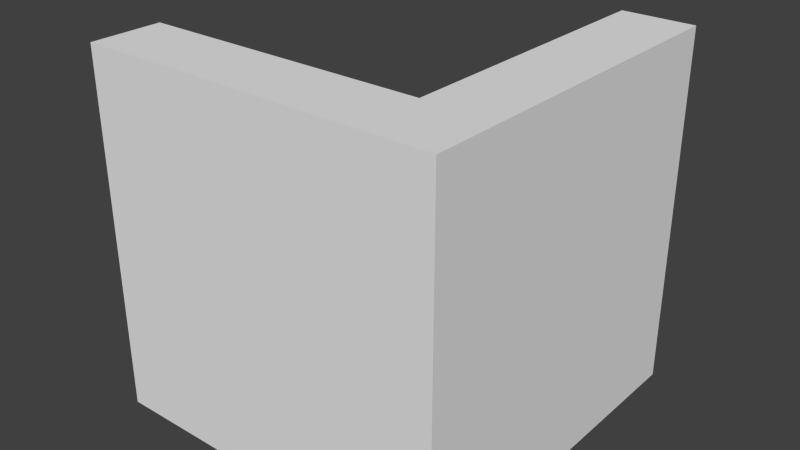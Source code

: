 # Source: character18.blend  (saved by Blender 2.76.0; exported with 4.5.12 LTS)
import bpy
from mathutils import Matrix  # noqa: F401  (used for matrix-valued properties, if any)

bpy.ops.wm.read_factory_settings(use_empty=True)
scene = bpy.context.scene
scene.name = 'Scene'

# ---- collections
col_collection_1 = bpy.data.collections.new('Collection 1'); scene.collection.children.link(col_collection_1)

# ---- world
world_world = bpy.data.worlds.new('World'); scene.world = world_world
world_world.color = (0.05088, 0.05088, 0.05088)
world_world.use_sun_shadow = False
world_world.sun_shadow_jitter_overblur = 0.0
world_world.cycles.sampling_method = 'MANUAL'
world_world.cycles.sample_map_resolution = 256

# ---- meshes
me_cube_002 = bpy.data.meshes.new('Cube.002')
me_cube_002.from_pydata([(-1.0, -1.0, -5.0), (-1.0, -1.0, -3.0), (-1.0, 1.0, -5.0), (-1.0, 1.0, -3.0), (1.0, -1.0, -5.0), (1.0, -1.0, -3.0), (1.0, 1.0, -5.0), (1.0, 1.0, -3.0), (-0.6, 1.0, -3.0), (-0.2, 1.0, -3.0), (0.2, 1.0, -3.0), (0.6, 1.0, -3.0), (0.6, 1.0, -5.0), (0.2, 1.0, -5.0), (-0.2, 1.0, -5.0), (-0.6, 1.0, -5.0), (0.6, -1.0, -3.0), (0.2, -1.0, -3.0), (-0.2, -1.0, -3.0), (-0.6, -1.0, -3.0), (-0.6, -1.0, -5.0), (-0.2, -1.0, -5.0), (0.2, -1.0, -5.0), (0.6, -1.0, -5.0), (-1.0, -0.6, -3.0), (-1.0, -0.6, 3.0), (1.0, -0.6, 3.0), (-0.6, -0.6, 3.0), (-0.2, -0.6, 3.0), (0.2, -0.6, 3.0), (0.2, 1.0, 3.0), (-1.0, -0.6, -5.0), (1.0, -1.0, 1.0), (0.6, -1.0, 1.0), (0.2, -1.0, 1.0), (1.0, -0.6, -3.0), (1.0, -0.6, -5.0), (-0.2, -1.0, 1.0), (-0.6, -1.0, 1.0), (-1.0, -1.0, 1.0), (1.0, 1.0, 1.0), (0.6, 1.0, 1.0), (0.2, 1.0, 1.0), (1.0, -0.6, 1.0), (-0.2, 1.0, 1.0), (-0.2, -0.6, 1.0), (0.2, -0.6, 1.0), (-1.0, -0.6, 1.0), (0.6, -0.6, 5.0), (-1.0, -0.6, -1.0), (-0.6, -0.6, -1.0), (-0.6, -0.6, 1.0), (-0.2, -0.6, -1.0), (0.6, -0.6, 3.0), (0.6, 1.0, 3.0), (-0.6, -0.6, -3.0), (-0.2, -1.0, -1.0), (0.2, -1.0, -1.0), (0.6, -1.0, -1.0), (-0.6, -0.6, -5.0), (0.2, 1.0, -1.0), (-0.2, 1.0, -1.0), (-0.6, 1.0, -1.0), (-0.2, -0.6, -5.0), (-1.0, -1.0, -1.0), (-0.6, -1.0, -1.0), (1.0, -1.0, -1.0), (0.2, -0.6, -5.0), (1.0, -0.6, -1.0), (1.0, 1.0, -1.0), (0.6, 1.0, -1.0), (0.6, -0.6, -5.0), (1.0, 1.0, 3.0), (1.0, -1.0, 3.0), (-0.6, -1.0, 3.0), (-1.0, -1.0, 3.0), (0.6, -1.0, 3.0), (0.2, -1.0, 3.0), (-0.2, -1.0, 3.0), (0.6, -1.0, 5.0), (-0.2, -1.0, 5.0), (-0.6, -1.0, 5.0), (0.2, -1.0, 5.0), (1.0, -1.0, 5.0), (-1.0, -1.0, 5.0), (1.0, -0.6, 5.0), (0.6, 1.0, 5.0), (1.0, 1.0, 5.0), (-0.6, -0.6, 5.0), (-1.0, -0.6, 5.0), (0.2, -0.6, 5.0), (-0.2, -0.6, 5.0)], [], [(50, 49, 47, 51), (11, 7, 6, 12), (35, 5, 4, 36), (19, 1, 0, 20), (69, 70, 41, 40), (58, 66, 32, 33), (16, 5, 66, 58), (34, 33, 76, 77), (40, 41, 54, 72), (42, 46, 29, 30), (68, 69, 40, 43), (52, 50, 51, 45), (27, 25, 89, 88), (77, 76, 79, 82), (5, 16, 23, 4), (16, 17, 22, 23), (17, 18, 21, 22), (18, 19, 20, 21), (3, 8, 15, 2), (8, 9, 14, 15), (9, 10, 13, 14), (10, 11, 12, 13), (22, 67, 71, 23), (32, 43, 26, 73), (53, 54, 30, 29), (67, 13, 12, 71), (21, 63, 67, 22), (72, 54, 86, 87), (28, 27, 88, 91), (63, 14, 13, 67), (20, 59, 63, 21), (78, 77, 82, 80), (73, 26, 85, 83), (59, 15, 14, 63), (0, 31, 59, 20), (49, 64, 39, 47), (65, 56, 37, 38), (31, 2, 15, 59), (1, 19, 65, 64), (60, 61, 44, 42), (70, 60, 42, 41), (8, 55, 50, 62), (19, 18, 56, 65), (46, 42, 44, 45), (33, 32, 73, 76), (11, 10, 60, 70), (18, 17, 57, 56), (51, 47, 25, 27), (41, 42, 30, 54), (24, 1, 64, 49), (5, 35, 68, 66), (43, 40, 72, 26), (9, 8, 62, 61), (10, 9, 61, 60), (17, 16, 58, 57), (55, 24, 49, 50), (7, 11, 70, 69), (55, 8, 3, 24), (23, 71, 36, 4), (35, 7, 69, 68), (66, 68, 43, 32), (71, 12, 6, 36), (57, 58, 33, 34), (61, 52, 45, 44), (7, 35, 36, 6), (64, 65, 38, 39), (1, 24, 31, 0), (56, 57, 34, 37), (52, 61, 62, 50), (24, 3, 2, 31), (45, 51, 27, 28), (37, 34, 77, 78), (39, 38, 74, 75), (46, 45, 28, 29), (47, 39, 75, 25), (38, 37, 78, 74), (85, 87, 86, 48), (83, 85, 48, 79), (81, 88, 89, 84), (79, 48, 90, 82), (82, 90, 91, 80), (80, 91, 88, 81), (76, 73, 83, 79), (54, 53, 48, 86), (25, 75, 84, 89), (26, 72, 87, 85), (53, 29, 90, 48), (75, 74, 81, 84), (74, 78, 80, 81), (29, 28, 91, 90)])
_uv = me_cube_002.uv_layers.new(name='UVMap')
_uv.uv.foreach_set('vector', [0.2788, 0.007574, 0.3354, 0.007574, 0.3354, 0.0642, 0.2788, 0.0642, 0.2788, 0.007574, 0.3354, 0.007574, 0.3354, 0.0642, 0.2788, 0.0642, 0.2788, 0.007574, 0.3354, 0.007574, 0.3354, 0.0642, 0.2788, 0.0642, 0.2788, 0.007574, 0.3354, 0.007574, 0.3354, 0.0642, 0.2788, 0.0642, 0.2788, 0.007574, 0.3354, 0.007574, 0.3354, 0.0642, 0.2788, 0.0642, 0.2788, 0.007574, 0.3354, 0.007574, 0.3354, 0.0642, 0.2788, 0.0642, 0.2788, 0.007574, 0.3354, 0.007574, 0.3354, 0.0642, 0.2788, 0.0642, 0.2788, 0.007574, 0.3354, 0.007574, 0.3354, 0.0642, 0.2788, 0.0642, 0.2788, 0.007574, 0.3354, 0.007574, 0.3354, 0.0642, 0.2788, 0.0642, 0.2788, 0.007574, 0.3354, 0.007574, 0.3354, 0.0642, 0.2788, 0.0642, 0.2788, 0.007574, 0.3354, 0.007574, 0.3354, 0.0642, 0.2788, 0.0642, 0.2788, 0.007574, 0.3354, 0.007574, 0.3354, 0.0642, 0.2788, 0.0642, 0.2788, 0.007574, 0.3354, 0.007574, 0.3354, 0.0642, 0.2788, 0.0642, 0.2788, 0.007574, 0.3354, 0.007574, 0.3354, 0.0642, 0.2788, 0.0642, 0.2788, 0.007574, 0.3354, 0.007574, 0.3354, 0.0642, 0.2788, 0.0642, 0.2788, 0.007574, 0.3354, 0.007574, 0.3354, 0.0642, 0.2788, 0.0642, 0.2788, 0.007574, 0.3354, 0.007574, 0.3354, 0.0642, 0.2788, 0.0642, 0.2788, 0.007574, 0.3354, 0.007574, 0.3354, 0.0642, 0.2788, 0.0642, 0.2788, 0.007574, 0.3354, 0.007574, 0.3354, 0.0642, 0.2788, 0.0642, 0.2788, 0.007574, 0.3354, 0.007574, 0.3354, 0.0642, 0.2788, 0.0642, 0.2788, 0.007574, 0.3354, 0.007574, 0.3354, 0.0642, 0.2788, 0.0642, 0.2788, 0.007574, 0.3354, 0.007574, 0.3354, 0.0642, 0.2788, 0.0642, 0.2788, 0.007574, 0.3354, 0.007574, 0.3354, 0.0642, 0.2788, 0.0642, 0.2788, 0.007574, 0.3354, 0.007574, 0.3354, 0.0642, 0.2788, 0.0642, 0.2788, 0.007574, 0.3354, 0.007574, 0.3354, 0.0642, 0.2788, 0.0642, 0.2788, 0.007574, 0.3354, 0.007574, 0.3354, 0.0642, 0.2788, 0.0642, 0.2788, 0.007574, 0.3354, 0.007574, 0.3354, 0.0642, 0.2788, 0.0642, 0.2788, 0.007574, 0.3354, 0.007574, 0.3354, 0.0642, 0.2788, 0.0642, 0.2788, 0.007574, 0.3354, 0.007574, 0.3354, 0.0642, 0.2788, 0.0642, 0.2788, 0.007574, 0.3354, 0.007574, 0.3354, 0.0642, 0.2788, 0.0642, 0.2788, 0.007574, 0.3354, 0.007574, 0.3354, 0.0642, 0.2788, 0.0642, 0.2788, 0.007574, 0.3354, 0.007574, 0.3354, 0.0642, 0.2788, 0.0642, 0.2788, 0.007574, 0.3354, 0.007574, 0.3354, 0.0642, 0.2788, 0.0642, 0.2788, 0.007574, 0.3354, 0.007574, 0.3354, 0.0642, 0.2788, 0.0642, 0.2788, 0.007574, 0.3354, 0.007574, 0.3354, 0.0642, 0.2788, 0.0642, 0.2788, 0.007574, 0.3354, 0.007574, 0.3354, 0.0642, 0.2788, 0.0642, 0.2788, 0.007574, 0.3354, 0.007574, 0.3354, 0.0642, 0.2788, 0.0642, 0.2788, 0.007574, 0.3354, 0.007574, 0.3354, 0.0642, 0.2788, 0.0642, 0.2788, 0.007574, 0.3354, 0.007574, 0.3354, 0.0642, 0.2788, 0.0642, 0.2788, 0.007574, 0.3354, 0.007574, 0.3354, 0.0642, 0.2788, 0.0642, 0.2788, 0.007574, 0.3354, 0.007574, 0.3354, 0.0642, 0.2788, 0.0642, 0.2788, 0.007574, 0.3354, 0.007574, 0.3354, 0.0642, 0.2788, 0.0642, 0.2788, 0.007574, 0.3354, 0.007574, 0.3354, 0.0642, 0.2788, 0.0642, 0.2788, 0.007574, 0.3354, 0.007574, 0.3354, 0.0642, 0.2788, 0.0642, 0.2788, 0.007574, 0.3354, 0.007574, 0.3354, 0.0642, 0.2788, 0.0642, 0.2788, 0.007574, 0.3354, 0.007574, 0.3354, 0.0642, 0.2788, 0.0642, 0.2788, 0.007574, 0.3354, 0.007574, 0.3354, 0.0642, 0.2788, 0.0642, 0.2788, 0.007574, 0.3354, 0.007574, 0.3354, 0.0642, 0.2788, 0.0642, 0.2788, 0.007574, 0.3354, 0.007574, 0.3354, 0.0642, 0.2788, 0.0642, 0.2788, 0.007574, 0.3354, 0.007574, 0.3354, 0.0642, 0.2788, 0.0642, 0.2788, 0.007574, 0.3354, 0.007574, 0.3354, 0.0642, 0.2788, 0.0642, 0.2788, 0.007574, 0.3354, 0.007574, 0.3354, 0.0642, 0.2788, 0.0642, 0.2788, 0.007574, 0.3354, 0.007574, 0.3354, 0.0642, 0.2788, 0.0642, 0.2788, 0.007574, 0.3354, 0.007574, 0.3354, 0.0642, 0.2788, 0.0642, 0.2788, 0.007574, 0.3354, 0.007574, 0.3354, 0.0642, 0.2788, 0.0642, 0.2788, 0.007574, 0.3354, 0.007574, 0.3354, 0.0642, 0.2788, 0.0642, 0.2788, 0.007574, 0.3354, 0.007574, 0.3354, 0.0642, 0.2788, 0.0642, 0.2788, 0.007574, 0.3354, 0.007574, 0.3354, 0.0642, 0.2788, 0.0642, 0.2788, 0.007574, 0.3354, 0.007574, 0.3354, 0.0642, 0.2788, 0.0642, 0.2788, 0.007574, 0.3354, 0.007574, 0.3354, 0.0642, 0.2788, 0.0642, 0.2788, 0.007574, 0.3354, 0.007574, 0.3354, 0.0642, 0.2788, 0.0642, 0.2788, 0.007574, 0.3354, 0.007574, 0.3354, 0.0642, 0.2788, 0.0642, 0.2788, 0.007574, 0.3354, 0.007574, 0.3354, 0.0642, 0.2788, 0.0642, 0.2788, 0.007574, 0.3354, 0.007574, 0.3354, 0.0642, 0.2788, 0.0642, 0.2788, 0.007574, 0.3354, 0.007574, 0.3354, 0.0642, 0.2788, 0.0642, 0.2788, 0.007574, 0.3354, 0.007574, 0.3354, 0.0642, 0.2788, 0.0642, 0.2788, 0.007574, 0.3354, 0.007574, 0.3354, 0.0642, 0.2788, 0.0642, 0.2788, 0.007574, 0.3354, 0.007574, 0.3354, 0.0642, 0.2788, 0.0642, 0.2788, 0.007574, 0.3354, 0.007574, 0.3354, 0.0642, 0.2788, 0.0642, 0.2788, 0.007574, 0.3354, 0.007574, 0.3354, 0.0642, 0.2788, 0.0642, 0.2788, 0.007574, 0.3354, 0.007574, 0.3354, 0.0642, 0.2788, 0.0642, 0.2788, 0.007574, 0.3354, 0.007574, 0.3354, 0.0642, 0.2788, 0.0642, 0.2788, 0.007574, 0.3354, 0.007574, 0.3354, 0.0642, 0.2788, 0.0642, 0.2788, 0.007574, 0.3354, 0.007574, 0.3354, 0.0642, 0.2788, 0.0642, 0.2788, 0.007574, 0.3354, 0.007574, 0.3354, 0.0642, 0.2788, 0.0642, 0.2788, 0.007574, 0.3354, 0.007574, 0.3354, 0.0642, 0.2788, 0.0642, 0.2788, 0.007574, 0.3354, 0.007574, 0.3354, 0.0642, 0.2788, 0.0642, 0.2788, 0.007574, 0.3354, 0.007574, 0.3354, 0.0642, 0.2788, 0.0642, 0.2788, 0.007574, 0.3354, 0.007574, 0.3354, 0.0642, 0.2788, 0.0642, 0.2788, 0.007574, 0.3354, 0.007574, 0.3354, 0.0642, 0.2788, 0.0642, 0.2788, 0.007574, 0.3354, 0.007574, 0.3354, 0.0642, 0.2788, 0.0642, 0.2788, 0.007574, 0.3354, 0.007574, 0.3354, 0.0642, 0.2788, 0.0642, 0.2788, 0.007574, 0.3354, 0.007574, 0.3354, 0.0642, 0.2788, 0.0642, 0.2788, 0.007574, 0.3354, 0.007574, 0.3354, 0.0642, 0.2788, 0.0642, 0.2788, 0.007574, 0.3354, 0.007574, 0.3354, 0.0642, 0.2788, 0.0642, 0.2788, 0.007574, 0.3354, 0.007574, 0.3354, 0.0642, 0.2788, 0.0642, 0.2788, 0.007574, 0.3354, 0.007574, 0.3354, 0.0642, 0.2788, 0.0642, 0.2788, 0.007574, 0.3354, 0.007574, 0.3354, 0.0642, 0.2788, 0.0642, 0.2788, 0.007574, 0.3354, 0.007574, 0.3354, 0.0642, 0.2788, 0.0642, 0.2788, 0.007574, 0.3354, 0.007574, 0.3354, 0.0642, 0.2788, 0.0642])
me_cube_002.use_remesh_preserve_volume = False
me_cube_002.use_remesh_preserve_attributes = False
me_cube_002.use_mirror_vertex_groups = False
me_cube_002.update()

# ---- objects
ob_cube = bpy.data.objects.new('Cube', me_cube_002)

# ---- transforms, parenting, visibility, modifiers, constraints
ob_cube.location = (0.0, 0.0, 0.0)
ob_cube.scale = (0.5, 0.5, 0.1)
ob_cube.lineart.crease_threshold = 0.0

# ---- collection membership
col_collection_1.objects.link(ob_cube)

# ---- scene / render settings (as saved in the file)
scene.frame_start = 1; scene.frame_end = 250; scene.frame_set(1)
scene.render.engine = 'BLENDER_EEVEE_NEXT'
scene.render.resolution_percentage = 50
scene.render.dither_intensity = 0.0
scene.cycles.use_denoising = False
scene.cycles.samples = 10
scene.cycles.sampling_pattern = 'TABULATED_SOBOL'
scene.cycles.light_sampling_threshold = 0.0
scene.cycles.use_adaptive_sampling = False
scene.cycles.use_light_tree = False
scene.cycles.blur_glossy = 0.0
scene.cycles.pixel_filter_type = 'GAUSSIAN'
scene.cycles.sample_clamp_indirect = 0.0
scene.view_settings.view_transform = 'Standard'
bpy.context.view_layer.update()

# ---- added for rendering (the .blend has no active camera and no usable light): camera, sun
cam_auto = bpy.data.cameras.new('AutoCamera')
cam_auto.lens = 50.0
cam_auto.sensor_width = 36.0
cam_auto.clip_end = 1000.0
ob_auto_camera = bpy.data.objects.new('AutoCamera', cam_auto)
scene.collection.objects.link(ob_auto_camera)
ob_auto_camera.location = (1.60254, -1.92304, 1.28203)
ob_auto_camera.rotation_euler = (1.09748, -7.21219e-08, 0.694738)
scene.camera = ob_auto_camera
light_auto_sun = bpy.data.lights.new('AutoSun', 'SUN')
light_auto_sun.energy = 3.0
light_auto_sun.angle = 0.0523599
ob_auto_sun = bpy.data.objects.new('AutoSun', light_auto_sun)
scene.collection.objects.link(ob_auto_sun)
ob_auto_sun.rotation_euler = (0.872665, 0.174533, 0.523599)
bpy.context.view_layer.update()
